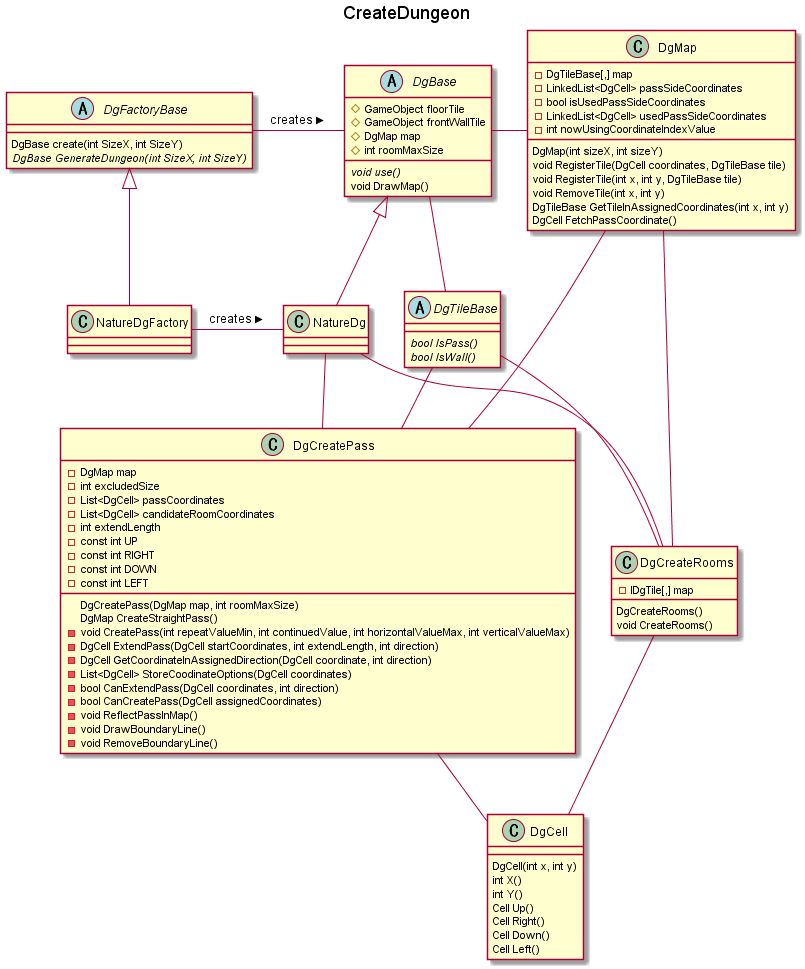

The diagram above was rendered by PlantUML. Its source (embedded in the PNG):
@startuml
title CreateDungeon



abstract class DgFactoryBase{
    DgBase create(int SizeX, int SizeY)
    {abstract} DgBase GenerateDungeon(int SizeX, int SizeY)
}

abstract class DgBase{
    # GameObject floorTile
    # GameObject frontWallTile
    # DgMap map
    # int roomMaxSize

    {abstract} void use()
    void DrawMap()
}

class NatureDgFactory{

}

class NatureDg{

}

class DgCell{
    DgCell(int x, int y)
    int X()
    int Y()
    Cell Up()
    Cell Right()
    Cell Down()
    Cell Left()
}

class DgCreateRooms{
    - IDgTile[,] map
    DgCreateRooms()
    void CreateRooms()
}

class DgCreatePass{
    - DgMap map
    - int excludedSize
    - List<DgCell> passCoordinates
    - List<DgCell> candidateRoomCoordinates
    - int extendLength
    - const int UP
    - const int RIGHT
    - const int DOWN
    - const int LEFT

    DgCreatePass(DgMap map, int roomMaxSize)
    DgMap CreateStraightPass()
    - void CreatePass(int repeatValueMin, int continuedValue, int horizontalValueMax, int verticalValueMax)
    - DgCell ExtendPass(DgCell startCoordinates, int extendLength, int direction)
    - DgCell GetCoordinateInAssignedDirection(DgCell coordinate, int direction)
    - List<DgCell> StoreCoodinateOptions(DgCell coordinates)
    - bool CanExtendPass(DgCell coordinates, int direction)
    - bool CanCreatePass(DgCell assignedCoordinates)
    - void ReflectPassInMap()
    - void DrawBoundaryLine()
    - void RemoveBoundaryLine()
}

abstract class DgTileBase{
    {abstract} bool IsPass()
    {abstract} bool IsWall()
}

class DgMap{
    - DgTileBase[,] map
    - LinkedList<DgCell> passSideCoordinates
    - bool isUsedPassSideCoordinates
    - LinkedList<DgCell> usedPassSideCoordinates
    - int nowUsingCoordinateIndexValue
    DgMap(int sizeX, int sizeY)
    void RegisterTile(DgCell coordinates, DgTileBase tile)
    void RegisterTile(int x, int y, DgTileBase tile)
    void RemoveTile(int x, int y)
    DgTileBase GetTileInAssignedCoordinates(int x, int y)
    DgCell FetchPassCoordinate()

}

DgFactoryBase -r- DgBase : > creates
DgFactoryBase <|-d- NatureDgFactory
DgBase <|-d- NatureDg
NatureDgFactory -r- NatureDg : > creates


DgBase -d- DgTileBase
DgBase -r- DgMap

NatureDg -d- DgCreatePass
NatureDg -d- DgCreateRooms

DgCreatePass -d- DgCell
DgCreateRooms -d- DgCell

DgCreatePass -u- DgTileBase
DgCreateRooms -u- DgTileBase

DgCreatePass -u- DgMap
DgCreateRooms -u- DgMap

NatureDg -[hidden]r- DgTileBase


@enduml